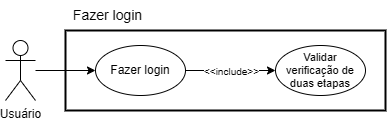

The diagram above was exported from draw.io. Its source (the exported page's mxGraphModel, read from the mxfile embedded in the PNG):
<mxGraphModel dx="880" dy="468" grid="1" gridSize="10" guides="1" tooltips="1" connect="1" arrows="1" fold="1" page="1" pageScale="1" pageWidth="827" pageHeight="1169" math="0" shadow="0">
  <root>
    <mxCell id="0" />
    <mxCell id="1" parent="0" />
    <mxCell id="c9iLobLtpkgBFDJne6MY-11" style="edgeStyle=orthogonalEdgeStyle;rounded=0;orthogonalLoop=1;jettySize=auto;html=1;entryX=0;entryY=0.5;entryDx=0;entryDy=0;" parent="1" source="c9iLobLtpkgBFDJne6MY-1" target="c9iLobLtpkgBFDJne6MY-5" edge="1">
      <mxGeometry relative="1" as="geometry" />
    </mxCell>
    <mxCell id="c9iLobLtpkgBFDJne6MY-1" value="Usuário" style="shape=umlActor;verticalLabelPosition=bottom;verticalAlign=top;html=1;outlineConnect=0;" parent="1" vertex="1">
      <mxGeometry x="50" y="220" width="30" height="60" as="geometry" />
    </mxCell>
    <mxCell id="c9iLobLtpkgBFDJne6MY-8" style="edgeStyle=orthogonalEdgeStyle;rounded=0;orthogonalLoop=1;jettySize=auto;html=1;exitX=1;exitY=0.5;exitDx=0;exitDy=0;entryX=0;entryY=0.5;entryDx=0;entryDy=0;" parent="1" source="c9iLobLtpkgBFDJne6MY-5" target="c9iLobLtpkgBFDJne6MY-7" edge="1">
      <mxGeometry relative="1" as="geometry" />
    </mxCell>
    <mxCell id="c9iLobLtpkgBFDJne6MY-9" value="&amp;lt;&amp;lt;include&amp;gt;&amp;gt;" style="edgeLabel;html=1;align=center;verticalAlign=middle;resizable=0;points=[];fontSize=10;" parent="c9iLobLtpkgBFDJne6MY-8" vertex="1" connectable="0">
      <mxGeometry relative="1" as="geometry">
        <mxPoint as="offset" />
      </mxGeometry>
    </mxCell>
    <mxCell id="c9iLobLtpkgBFDJne6MY-5" value="Fazer login" style="ellipse;whiteSpace=wrap;html=1;" parent="1" vertex="1">
      <mxGeometry x="140" y="225" width="90" height="50" as="geometry" />
    </mxCell>
    <mxCell id="c9iLobLtpkgBFDJne6MY-7" value="Validar verificação de duas etapas" style="ellipse;whiteSpace=wrap;html=1;fontSize=11;" parent="1" vertex="1">
      <mxGeometry x="320" y="225" width="90" height="50" as="geometry" />
    </mxCell>
    <mxCell id="efTviN3MlemNVap7Mo8o-1" value="Fazer login" style="text;html=1;align=center;verticalAlign=middle;whiteSpace=wrap;rounded=0;fontSize=14;" vertex="1" parent="1">
      <mxGeometry x="110" y="180" width="85" height="30" as="geometry" />
    </mxCell>
    <mxCell id="efTviN3MlemNVap7Mo8o-2" value="" style="rounded=0;whiteSpace=wrap;html=1;fillColor=none;strokeWidth=2;" vertex="1" parent="1">
      <mxGeometry x="110" y="210" width="320" height="80" as="geometry" />
    </mxCell>
  </root>
</mxGraphModel>